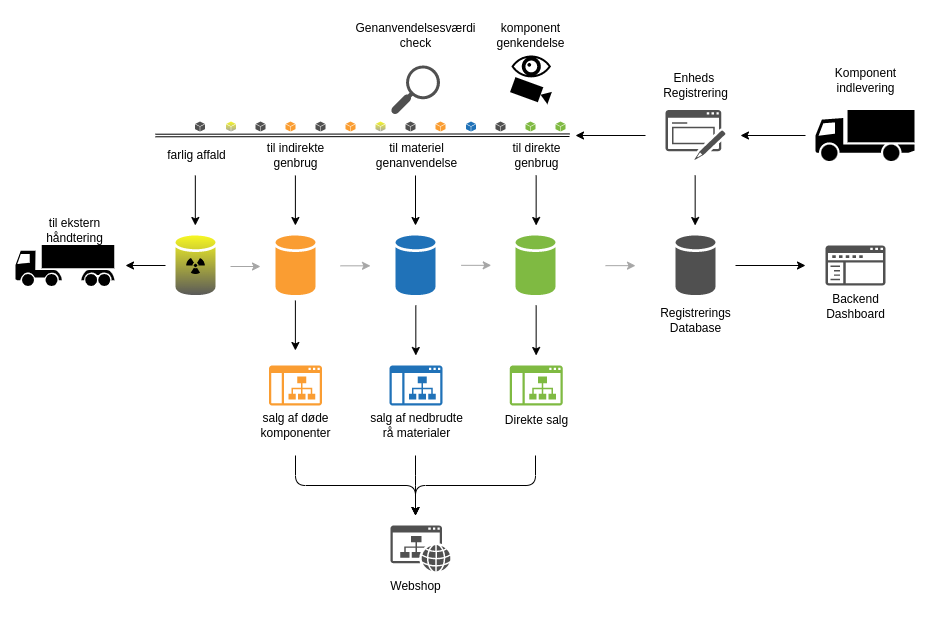

The diagram above was exported from draw.io. Its source (the exported page's mxGraphModel, read from the mxfile embedded in the PNG):
<mxGraphModel dx="1023" dy="692" grid="1" gridSize="10" guides="1" tooltips="1" connect="1" arrows="1" fold="1" page="1" pageScale="1" pageWidth="1100" pageHeight="850" background="#ffffff" math="0" shadow="0">
  <root>
    <mxCell id="0" />
    <mxCell id="1" parent="0" />
    <mxCell id="23" value="" style="sketch=0;shadow=0;dashed=0;html=1;strokeColor=none;labelPosition=center;verticalLabelPosition=bottom;verticalAlign=top;outlineConnect=0;align=center;shape=mxgraph.office.databases.database;fillColor=#F7F723;gradientColor=#595959;" vertex="1" parent="1">
      <mxGeometry x="180" y="430" width="40" height="60" as="geometry" />
    </mxCell>
    <mxCell id="3" value="" style="sketch=0;shadow=0;dashed=0;html=1;strokeColor=none;fillColor=#505050;labelPosition=center;verticalLabelPosition=bottom;verticalAlign=top;outlineConnect=0;align=center;shape=mxgraph.office.databases.database;" vertex="1" parent="1">
      <mxGeometry x="680" y="430" width="40" height="60" as="geometry" />
    </mxCell>
    <mxCell id="4" value="" style="sketch=0;shadow=0;dashed=0;html=1;strokeColor=none;labelPosition=center;verticalLabelPosition=bottom;verticalAlign=top;outlineConnect=0;align=center;shape=mxgraph.office.databases.database;fillColor=#2072B8;" vertex="1" parent="1">
      <mxGeometry x="400" y="430" width="40" height="60" as="geometry" />
    </mxCell>
    <mxCell id="5" value="" style="sketch=0;shadow=0;dashed=0;html=1;strokeColor=none;labelPosition=center;verticalLabelPosition=bottom;verticalAlign=top;outlineConnect=0;align=center;shape=mxgraph.office.databases.database;fillColor=#7FBA42;" vertex="1" parent="1">
      <mxGeometry x="520" y="430" width="40" height="60" as="geometry" />
    </mxCell>
    <mxCell id="6" value="" style="sketch=0;shadow=0;dashed=0;html=1;strokeColor=none;labelPosition=center;verticalLabelPosition=bottom;verticalAlign=top;outlineConnect=0;align=center;shape=mxgraph.office.databases.database;fillColor=#FA9D32;" vertex="1" parent="1">
      <mxGeometry x="280" y="430" width="40" height="60" as="geometry" />
    </mxCell>
    <mxCell id="7" value="" style="sketch=0;pointerEvents=1;shadow=0;dashed=0;html=1;strokeColor=none;fillColor=#505050;labelPosition=center;verticalLabelPosition=bottom;verticalAlign=top;outlineConnect=0;align=center;shape=mxgraph.office.concepts.website;" vertex="1" parent="1">
      <mxGeometry x="395" y="720" width="60" height="46" as="geometry" />
    </mxCell>
    <mxCell id="10" value="" style="sketch=0;pointerEvents=1;shadow=0;dashed=0;html=1;strokeColor=none;fillColor=#505050;labelPosition=center;verticalLabelPosition=bottom;verticalAlign=top;outlineConnect=0;align=center;shape=mxgraph.office.concepts.navigation;" vertex="1" parent="1">
      <mxGeometry x="830" y="440" width="60" height="40" as="geometry" />
    </mxCell>
    <mxCell id="11" value="" style="sketch=0;pointerEvents=1;shadow=0;dashed=0;html=1;strokeColor=none;fillColor=#505050;labelPosition=center;verticalLabelPosition=bottom;verticalAlign=top;outlineConnect=0;align=center;shape=mxgraph.office.concepts.form;" vertex="1" parent="1">
      <mxGeometry x="670" y="304.5" width="60" height="50" as="geometry" />
    </mxCell>
    <mxCell id="12" value="" style="sketch=0;pointerEvents=1;shadow=0;dashed=0;html=1;strokeColor=none;labelPosition=center;verticalLabelPosition=bottom;verticalAlign=top;outlineConnect=0;align=center;shape=mxgraph.office.sites.subsite;fillColor=#7FBA42;" vertex="1" parent="1">
      <mxGeometry x="514.25" y="560" width="53" height="40" as="geometry" />
    </mxCell>
    <mxCell id="13" value="" style="sketch=0;pointerEvents=1;shadow=0;dashed=0;html=1;strokeColor=none;labelPosition=center;verticalLabelPosition=bottom;verticalAlign=top;outlineConnect=0;align=center;shape=mxgraph.office.sites.subsite;fillColor=#FA9D32;" vertex="1" parent="1">
      <mxGeometry x="273.5" y="560" width="53" height="40" as="geometry" />
    </mxCell>
    <mxCell id="14" value="" style="sketch=0;pointerEvents=1;shadow=0;dashed=0;html=1;strokeColor=none;labelPosition=center;verticalLabelPosition=bottom;verticalAlign=top;outlineConnect=0;align=center;shape=mxgraph.office.sites.subsite;fillColor=#2072B8;" vertex="1" parent="1">
      <mxGeometry x="394" y="560" width="53" height="40" as="geometry" />
    </mxCell>
    <mxCell id="15" value="" style="shape=mxgraph.signs.transportation.truck_1;html=1;pointerEvents=1;fillColor=#000000;strokeColor=none;verticalLabelPosition=bottom;verticalAlign=top;align=center;sketch=0;flipH=0;" vertex="1" parent="1">
      <mxGeometry x="820" y="304.5" width="99" height="51" as="geometry" />
    </mxCell>
    <mxCell id="17" value="" style="shape=mxgraph.signs.safety.radiation;html=1;pointerEvents=1;fillColor=#000000;strokeColor=none;verticalLabelPosition=bottom;verticalAlign=top;align=center;sketch=0;" vertex="1" parent="1">
      <mxGeometry x="190.5" y="452.5" width="19" height="16" as="geometry" />
    </mxCell>
    <mxCell id="22" value="" style="shape=mxgraph.signs.transportation.truck_7;html=1;pointerEvents=1;fillColor=#000000;strokeColor=none;verticalLabelPosition=bottom;verticalAlign=top;align=center;sketch=0;" vertex="1" parent="1">
      <mxGeometry x="20" y="439.5" width="99" height="41" as="geometry" />
    </mxCell>
    <mxCell id="24" value="" style="group" vertex="1" connectable="0" parent="1">
      <mxGeometry x="514.5" y="250" width="42.39" height="50" as="geometry" />
    </mxCell>
    <mxCell id="18" value="" style="shape=mxgraph.signs.healthcare.eye;html=1;pointerEvents=1;fillColor=#000000;strokeColor=none;verticalLabelPosition=bottom;verticalAlign=top;align=center;sketch=0;" vertex="1" parent="24">
      <mxGeometry x="1.3567523021049388" width="39.67649539579014" height="21.903128693024808" as="geometry" />
    </mxCell>
    <mxCell id="20" value="" style="shape=mxgraph.signs.tech.video_camera;html=1;pointerEvents=1;fillColor=#000000;strokeColor=none;verticalLabelPosition=bottom;verticalAlign=top;align=center;sketch=0;rotation=20;" vertex="1" parent="24">
      <mxGeometry x="1.5571386424877174" y="27.876709245667936" width="39.275722715024585" height="15.929548140381677" as="geometry" />
    </mxCell>
    <mxCell id="27" value="" style="shape=link;html=1;width=2.571428571428571;" edge="1" parent="1">
      <mxGeometry width="100" relative="1" as="geometry">
        <mxPoint x="160" y="330" as="sourcePoint" />
        <mxPoint x="574" y="329.71" as="targetPoint" />
      </mxGeometry>
    </mxCell>
    <mxCell id="28" value="" style="endArrow=classic;html=1;" edge="1" parent="1">
      <mxGeometry width="50" height="50" relative="1" as="geometry">
        <mxPoint x="420" y="370" as="sourcePoint" />
        <mxPoint x="420" y="420" as="targetPoint" />
      </mxGeometry>
    </mxCell>
    <mxCell id="29" value="" style="endArrow=classic;html=1;" edge="1" parent="1">
      <mxGeometry width="50" height="50" relative="1" as="geometry">
        <mxPoint x="540.65" y="370" as="sourcePoint" />
        <mxPoint x="540.65" y="420" as="targetPoint" />
      </mxGeometry>
    </mxCell>
    <mxCell id="30" value="" style="endArrow=classic;html=1;" edge="1" parent="1">
      <mxGeometry width="50" height="50" relative="1" as="geometry">
        <mxPoint x="299.89" y="370" as="sourcePoint" />
        <mxPoint x="299.89" y="420" as="targetPoint" />
      </mxGeometry>
    </mxCell>
    <mxCell id="31" value="" style="endArrow=classic;html=1;" edge="1" parent="1">
      <mxGeometry width="50" height="50" relative="1" as="geometry">
        <mxPoint x="199.83000000000004" y="370" as="sourcePoint" />
        <mxPoint x="199.83000000000004" y="420" as="targetPoint" />
      </mxGeometry>
    </mxCell>
    <mxCell id="32" value="" style="endArrow=classic;html=1;" edge="1" parent="1">
      <mxGeometry width="50" height="50" relative="1" as="geometry">
        <mxPoint x="170.00000000000006" y="460" as="sourcePoint" />
        <mxPoint x="130" y="460" as="targetPoint" />
      </mxGeometry>
    </mxCell>
    <mxCell id="33" value="" style="endArrow=classic;html=1;" edge="1" parent="1">
      <mxGeometry width="50" height="50" relative="1" as="geometry">
        <mxPoint x="299.88999999999993" y="495" as="sourcePoint" />
        <mxPoint x="299.88999999999993" y="545" as="targetPoint" />
      </mxGeometry>
    </mxCell>
    <mxCell id="34" value="" style="endArrow=classic;html=1;" edge="1" parent="1">
      <mxGeometry width="50" height="50" relative="1" as="geometry">
        <mxPoint x="420.3299999999999" y="500" as="sourcePoint" />
        <mxPoint x="420.3299999999999" y="550" as="targetPoint" />
      </mxGeometry>
    </mxCell>
    <mxCell id="35" value="" style="endArrow=classic;html=1;" edge="1" parent="1">
      <mxGeometry width="50" height="50" relative="1" as="geometry">
        <mxPoint x="540.65" y="500" as="sourcePoint" />
        <mxPoint x="540.65" y="550" as="targetPoint" />
      </mxGeometry>
    </mxCell>
    <mxCell id="37" value="Enheds &lt;br&gt;Registrering" style="text;html=1;align=center;verticalAlign=middle;resizable=0;points=[];autosize=1;strokeColor=none;fillColor=none;" vertex="1" parent="1">
      <mxGeometry x="655" y="260" width="90" height="40" as="geometry" />
    </mxCell>
    <mxCell id="38" value="" style="endArrow=classic;html=1;" edge="1" parent="1">
      <mxGeometry width="50" height="50" relative="1" as="geometry">
        <mxPoint x="699.66" y="370" as="sourcePoint" />
        <mxPoint x="699.66" y="420" as="targetPoint" />
      </mxGeometry>
    </mxCell>
    <mxCell id="40" value="" style="endArrow=classic;html=1;" edge="1" parent="1">
      <mxGeometry width="50" height="50" relative="1" as="geometry">
        <mxPoint x="739.9999999999997" y="460" as="sourcePoint" />
        <mxPoint x="810" y="460" as="targetPoint" />
      </mxGeometry>
    </mxCell>
    <mxCell id="41" value="Registrerings&lt;br&gt;Database" style="text;html=1;align=center;verticalAlign=middle;resizable=0;points=[];autosize=1;strokeColor=none;fillColor=none;" vertex="1" parent="1">
      <mxGeometry x="655" y="495" width="90" height="40" as="geometry" />
    </mxCell>
    <mxCell id="42" value="Backend&lt;br&gt;Dashboard" style="text;html=1;align=center;verticalAlign=middle;resizable=0;points=[];autosize=1;strokeColor=none;fillColor=none;" vertex="1" parent="1">
      <mxGeometry x="820" y="480.5" width="80" height="40" as="geometry" />
    </mxCell>
    <mxCell id="43" value="Komponent&lt;br&gt;indlevering" style="text;html=1;align=center;verticalAlign=middle;resizable=0;points=[];autosize=1;strokeColor=none;fillColor=none;" vertex="1" parent="1">
      <mxGeometry x="829.5" y="255" width="80" height="40" as="geometry" />
    </mxCell>
    <mxCell id="44" value="" style="endArrow=classic;html=1;" edge="1" parent="1">
      <mxGeometry width="50" height="50" relative="1" as="geometry">
        <mxPoint x="810" y="330" as="sourcePoint" />
        <mxPoint x="745" y="330" as="targetPoint" />
      </mxGeometry>
    </mxCell>
    <mxCell id="45" value="" style="endArrow=classic;html=1;" edge="1" parent="1">
      <mxGeometry width="50" height="50" relative="1" as="geometry">
        <mxPoint x="650" y="330" as="sourcePoint" />
        <mxPoint x="580" y="330" as="targetPoint" />
      </mxGeometry>
    </mxCell>
    <mxCell id="46" value="til direkte&lt;br&gt;genbrug" style="text;html=1;align=center;verticalAlign=middle;resizable=0;points=[];autosize=1;strokeColor=none;fillColor=none;" vertex="1" parent="1">
      <mxGeometry x="505.75" y="330" width="70" height="40" as="geometry" />
    </mxCell>
    <mxCell id="47" value="til materiel&lt;br&gt;genanvendelse" style="text;html=1;align=center;verticalAlign=middle;resizable=0;points=[];autosize=1;strokeColor=none;fillColor=none;" vertex="1" parent="1">
      <mxGeometry x="370.5" y="330" width="100" height="40" as="geometry" />
    </mxCell>
    <mxCell id="48" value="til indirekte&lt;br&gt;genbrug" style="text;html=1;align=center;verticalAlign=middle;resizable=0;points=[];autosize=1;strokeColor=none;fillColor=none;" vertex="1" parent="1">
      <mxGeometry x="260" y="330" width="80" height="40" as="geometry" />
    </mxCell>
    <mxCell id="49" value="farlig affald" style="text;html=1;align=center;verticalAlign=middle;resizable=0;points=[];autosize=1;strokeColor=none;fillColor=none;" vertex="1" parent="1">
      <mxGeometry x="160.5" y="335" width="80" height="30" as="geometry" />
    </mxCell>
    <mxCell id="50" value="til ekstern&lt;br&gt;håndtering" style="text;html=1;align=center;verticalAlign=middle;resizable=0;points=[];autosize=1;strokeColor=none;fillColor=none;" vertex="1" parent="1">
      <mxGeometry x="39" y="404.5" width="80" height="40" as="geometry" />
    </mxCell>
    <mxCell id="51" value="komponent&lt;br&gt;genkendelse" style="text;html=1;align=center;verticalAlign=middle;resizable=0;points=[];autosize=1;strokeColor=none;fillColor=none;" vertex="1" parent="1">
      <mxGeometry x="490" y="210" width="90" height="40" as="geometry" />
    </mxCell>
    <mxCell id="52" value="salg af døde&lt;br&gt;komponenter" style="text;html=1;align=center;verticalAlign=middle;resizable=0;points=[];autosize=1;strokeColor=none;fillColor=none;" vertex="1" parent="1">
      <mxGeometry x="255" y="600" width="90" height="40" as="geometry" />
    </mxCell>
    <mxCell id="53" value="salg af nedbrudte&lt;br&gt;rå materialer" style="text;html=1;align=center;verticalAlign=middle;resizable=0;points=[];autosize=1;strokeColor=none;fillColor=none;" vertex="1" parent="1">
      <mxGeometry x="360.5" y="600" width="120" height="40" as="geometry" />
    </mxCell>
    <mxCell id="54" value="Direkte salg" style="text;html=1;align=center;verticalAlign=middle;resizable=0;points=[];autosize=1;strokeColor=none;fillColor=none;" vertex="1" parent="1">
      <mxGeometry x="495.75" y="600" width="90" height="30" as="geometry" />
    </mxCell>
    <mxCell id="55" value="Webshop" style="text;html=1;align=center;verticalAlign=middle;resizable=0;points=[];autosize=1;strokeColor=none;fillColor=none;" vertex="1" parent="1">
      <mxGeometry x="385" y="766" width="70" height="30" as="geometry" />
    </mxCell>
    <mxCell id="56" value="" style="endArrow=classic;html=1;" edge="1" parent="1">
      <mxGeometry width="50" height="50" relative="1" as="geometry">
        <mxPoint x="300" y="650" as="sourcePoint" />
        <mxPoint x="420" y="710" as="targetPoint" />
        <Array as="points">
          <mxPoint x="300" y="680" />
          <mxPoint x="420" y="680" />
        </Array>
      </mxGeometry>
    </mxCell>
    <mxCell id="57" value="" style="endArrow=classic;html=1;" edge="1" parent="1">
      <mxGeometry width="50" height="50" relative="1" as="geometry">
        <mxPoint x="540" y="650" as="sourcePoint" />
        <mxPoint x="420" y="710" as="targetPoint" />
        <Array as="points">
          <mxPoint x="540" y="680" />
          <mxPoint x="420" y="680" />
        </Array>
      </mxGeometry>
    </mxCell>
    <mxCell id="58" value="" style="endArrow=classic;html=1;" edge="1" parent="1">
      <mxGeometry width="50" height="50" relative="1" as="geometry">
        <mxPoint x="420" y="650" as="sourcePoint" />
        <mxPoint x="420" y="710" as="targetPoint" />
        <Array as="points">
          <mxPoint x="420" y="680" />
        </Array>
      </mxGeometry>
    </mxCell>
    <mxCell id="59" value="" style="sketch=0;pointerEvents=1;shadow=0;dashed=0;html=1;strokeColor=none;fillColor=#505050;labelPosition=center;verticalLabelPosition=bottom;verticalAlign=top;outlineConnect=0;align=center;shape=mxgraph.office.concepts.search;" vertex="1" parent="1">
      <mxGeometry x="395.5" y="260" width="49" height="49" as="geometry" />
    </mxCell>
    <mxCell id="60" value="Genanvendelsesværdi&lt;br&gt;check" style="text;html=1;align=center;verticalAlign=middle;resizable=0;points=[];autosize=1;strokeColor=none;fillColor=none;" vertex="1" parent="1">
      <mxGeometry x="350" y="210" width="140" height="40" as="geometry" />
    </mxCell>
    <mxCell id="61" value="" style="sketch=0;pointerEvents=1;shadow=0;dashed=0;html=1;strokeColor=none;labelPosition=center;verticalLabelPosition=bottom;verticalAlign=top;outlineConnect=0;align=center;shape=mxgraph.office.concepts.node_generic;fillColor=#7FBA42;" vertex="1" parent="1">
      <mxGeometry x="530" y="316" width="10" height="10" as="geometry" />
    </mxCell>
    <mxCell id="62" value="" style="sketch=0;pointerEvents=1;shadow=0;dashed=0;html=1;strokeColor=none;labelPosition=center;verticalLabelPosition=bottom;verticalAlign=top;outlineConnect=0;align=center;shape=mxgraph.office.concepts.node_generic;fillColor=#2072B8;" vertex="1" parent="1">
      <mxGeometry x="470.5" y="316" width="10" height="10" as="geometry" />
    </mxCell>
    <mxCell id="63" value="" style="sketch=0;pointerEvents=1;shadow=0;dashed=0;html=1;strokeColor=none;labelPosition=center;verticalLabelPosition=bottom;verticalAlign=top;outlineConnect=0;align=center;shape=mxgraph.office.concepts.node_generic;fillColor=#FA9D32;" vertex="1" parent="1">
      <mxGeometry x="440" y="316" width="10" height="10" as="geometry" />
    </mxCell>
    <mxCell id="64" value="" style="sketch=0;pointerEvents=1;shadow=0;dashed=0;html=1;strokeColor=none;fillColor=#505050;labelPosition=center;verticalLabelPosition=bottom;verticalAlign=top;outlineConnect=0;align=center;shape=mxgraph.office.concepts.node_generic;" vertex="1" parent="1">
      <mxGeometry x="410" y="316" width="10" height="10" as="geometry" />
    </mxCell>
    <mxCell id="66" value="" style="sketch=0;pointerEvents=1;shadow=0;dashed=0;html=1;strokeColor=none;fillColor=#505050;labelPosition=center;verticalLabelPosition=bottom;verticalAlign=top;outlineConnect=0;align=center;shape=mxgraph.office.concepts.node_generic;" vertex="1" parent="1">
      <mxGeometry x="500" y="316" width="10" height="10" as="geometry" />
    </mxCell>
    <mxCell id="67" value="" style="sketch=0;pointerEvents=1;shadow=0;dashed=0;html=1;strokeColor=none;fillColor=#F7F723;labelPosition=center;verticalLabelPosition=bottom;verticalAlign=top;outlineConnect=0;align=center;shape=mxgraph.office.concepts.node_generic;gradientColor=#A6A6A6;" vertex="1" parent="1">
      <mxGeometry x="380" y="316" width="10" height="10" as="geometry" />
    </mxCell>
    <mxCell id="69" value="" style="sketch=0;pointerEvents=1;shadow=0;dashed=0;html=1;strokeColor=none;labelPosition=center;verticalLabelPosition=bottom;verticalAlign=top;outlineConnect=0;align=center;shape=mxgraph.office.concepts.node_generic;fillColor=#FA9D32;" vertex="1" parent="1">
      <mxGeometry x="350" y="316" width="10" height="10" as="geometry" />
    </mxCell>
    <mxCell id="70" value="" style="sketch=0;pointerEvents=1;shadow=0;dashed=0;html=1;strokeColor=none;fillColor=#505050;labelPosition=center;verticalLabelPosition=bottom;verticalAlign=top;outlineConnect=0;align=center;shape=mxgraph.office.concepts.node_generic;" vertex="1" parent="1">
      <mxGeometry x="320" y="316" width="10" height="10" as="geometry" />
    </mxCell>
    <mxCell id="71" value="" style="sketch=0;pointerEvents=1;shadow=0;dashed=0;html=1;strokeColor=none;labelPosition=center;verticalLabelPosition=bottom;verticalAlign=top;outlineConnect=0;align=center;shape=mxgraph.office.concepts.node_generic;fillColor=#7FBA42;" vertex="1" parent="1">
      <mxGeometry x="560" y="316" width="10" height="10" as="geometry" />
    </mxCell>
    <mxCell id="73" value="" style="sketch=0;pointerEvents=1;shadow=0;dashed=0;html=1;strokeColor=none;fillColor=#505050;labelPosition=center;verticalLabelPosition=bottom;verticalAlign=top;outlineConnect=0;align=center;shape=mxgraph.office.concepts.node_generic;" vertex="1" parent="1">
      <mxGeometry x="260" y="316" width="10" height="10" as="geometry" />
    </mxCell>
    <mxCell id="74" value="" style="sketch=0;pointerEvents=1;shadow=0;dashed=0;html=1;strokeColor=none;labelPosition=center;verticalLabelPosition=bottom;verticalAlign=top;outlineConnect=0;align=center;shape=mxgraph.office.concepts.node_generic;fillColor=#FA9D32;" vertex="1" parent="1">
      <mxGeometry x="290" y="316" width="10" height="10" as="geometry" />
    </mxCell>
    <mxCell id="75" value="" style="sketch=0;pointerEvents=1;shadow=0;dashed=0;html=1;strokeColor=none;fillColor=#F7F723;labelPosition=center;verticalLabelPosition=bottom;verticalAlign=top;outlineConnect=0;align=center;shape=mxgraph.office.concepts.node_generic;gradientColor=#A6A6A6;" vertex="1" parent="1">
      <mxGeometry x="230.5" y="316" width="10" height="10" as="geometry" />
    </mxCell>
    <mxCell id="76" value="" style="sketch=0;pointerEvents=1;shadow=0;dashed=0;html=1;strokeColor=none;fillColor=#505050;labelPosition=center;verticalLabelPosition=bottom;verticalAlign=top;outlineConnect=0;align=center;shape=mxgraph.office.concepts.node_generic;" vertex="1" parent="1">
      <mxGeometry x="199.5" y="316" width="10" height="10" as="geometry" />
    </mxCell>
    <mxCell id="77" value="" style="endArrow=classic;html=1;strokeColor=#A6A6A6;" edge="1" parent="1">
      <mxGeometry width="50" height="50" relative="1" as="geometry">
        <mxPoint x="609.9999999999998" y="460.16" as="sourcePoint" />
        <mxPoint x="640" y="460.16" as="targetPoint" />
      </mxGeometry>
    </mxCell>
    <mxCell id="78" value="" style="endArrow=classic;html=1;strokeColor=#A6A6A6;" edge="1" parent="1">
      <mxGeometry width="50" height="50" relative="1" as="geometry">
        <mxPoint x="465.7499999999998" y="459.8300000000001" as="sourcePoint" />
        <mxPoint x="495.75" y="459.8300000000001" as="targetPoint" />
      </mxGeometry>
    </mxCell>
    <mxCell id="79" value="" style="endArrow=classic;html=1;strokeColor=#A6A6A6;" edge="1" parent="1">
      <mxGeometry width="50" height="50" relative="1" as="geometry">
        <mxPoint x="344.99999999999966" y="460.33000000000027" as="sourcePoint" />
        <mxPoint x="375" y="460.33000000000027" as="targetPoint" />
      </mxGeometry>
    </mxCell>
    <mxCell id="80" value="" style="endArrow=classic;html=1;strokeColor=#A6A6A6;" edge="1" parent="1">
      <mxGeometry width="50" height="50" relative="1" as="geometry">
        <mxPoint x="234.99999999999966" y="461.0000000000003" as="sourcePoint" />
        <mxPoint x="265" y="461.0000000000003" as="targetPoint" />
      </mxGeometry>
    </mxCell>
  </root>
</mxGraphModel>